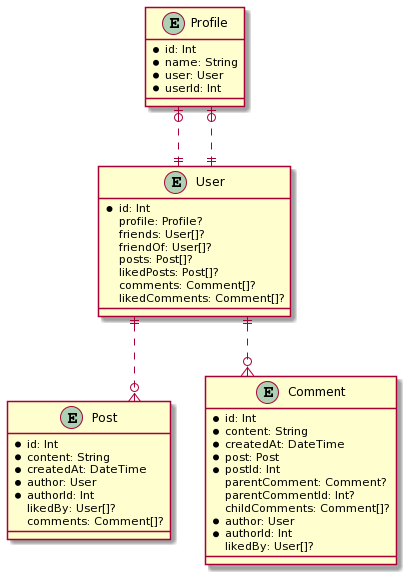

The diagram above was rendered by PlantUML. Its source (embedded in the PNG):
@startuml
skinparam linetype ortho

entity Profile {
  * id: Int
  * name: String
  * user: User
  * userId: Int
}

entity User {
  * id: Int
  profile: Profile?
  friends: User[]?
  friendOf: User[]?
  posts: Post[]?
  likedPosts: Post[]?
  comments: Comment[]?
  likedComments: Comment[]?
}

entity Post {
  * id: Int
  * content: String
  * createdAt: DateTime
  * author: User
  * authorId: Int
  likedBy: User[]?
  comments: Comment[]?
}

entity Comment {
  * id: Int
  * content: String
  * createdAt: DateTime
  * post: Post
  * postId: Int
  parentComment: Comment?
  parentCommentId: Int?
  childComments: Comment[]?
  * author: User
  * authorId: Int
  likedBy: User[]?
}

Profile |o..|| User
Profile |o..|| User
User ||..o{ Post
User ||..o{ Comment
@enduml